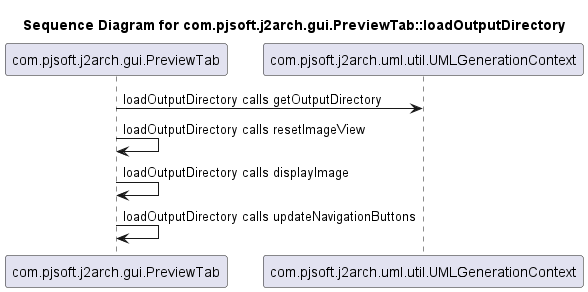

The diagram above was rendered by PlantUML. Its source (embedded in the PNG):
@startuml
title Sequence Diagram for com.pjsoft.j2arch.gui.PreviewTab::loadOutputDirectory
com.pjsoft.j2arch.gui.PreviewTab -> com.pjsoft.j2arch.uml.util.UMLGenerationContext : loadOutputDirectory calls getOutputDirectory
com.pjsoft.j2arch.gui.PreviewTab -> com.pjsoft.j2arch.gui.PreviewTab : loadOutputDirectory calls resetImageView
com.pjsoft.j2arch.gui.PreviewTab -> com.pjsoft.j2arch.gui.PreviewTab : loadOutputDirectory calls displayImage
com.pjsoft.j2arch.gui.PreviewTab -> com.pjsoft.j2arch.gui.PreviewTab : loadOutputDirectory calls updateNavigationButtons
@enduml